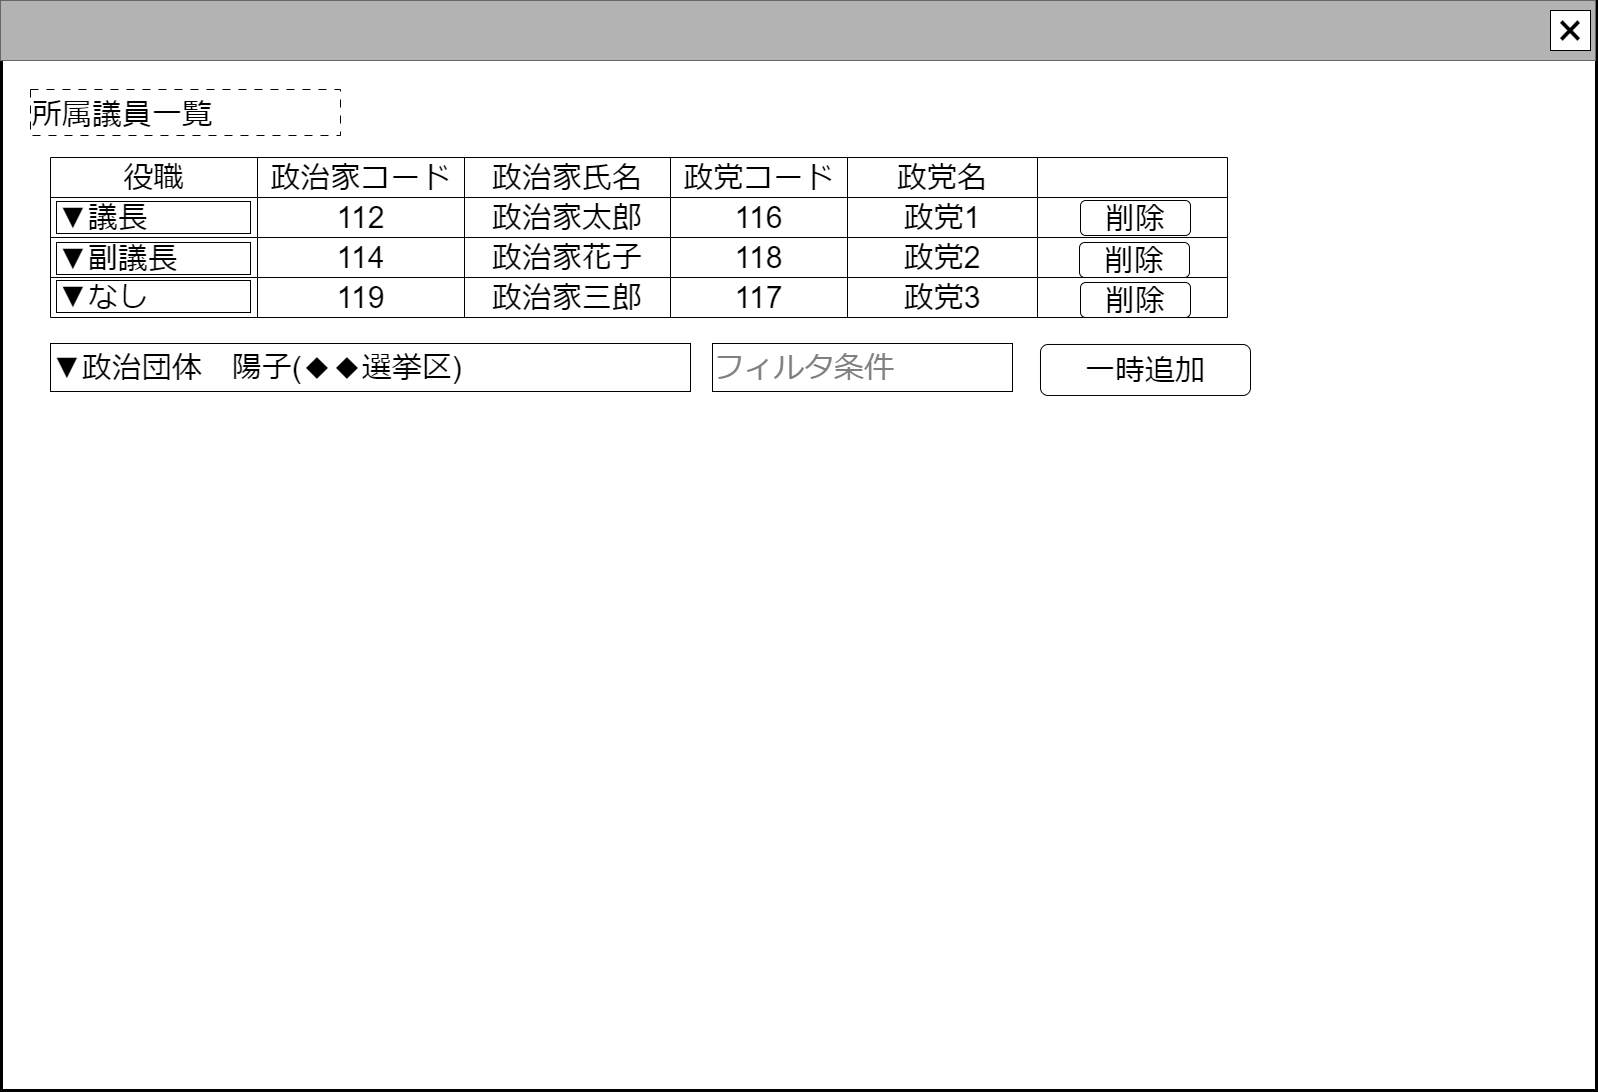

The diagram above was exported from draw.io. Its source (the exported page's mxGraphModel, read from the mxfile embedded in the PNG):
<mxGraphModel dx="850" dy="502" grid="1" gridSize="10" guides="1" tooltips="1" connect="1" arrows="1" fold="1" page="1" pageScale="1" pageWidth="1600" pageHeight="1200" math="0" shadow="0">
  <root>
    <mxCell id="0" />
    <mxCell id="cFaB45KztUIKXS-_cTrr-9" value="ウインドウ" style="locked=1;" parent="0" />
    <mxCell id="cFaB45KztUIKXS-_cTrr-10" value="" style="rounded=0;whiteSpace=wrap;html=1;strokeWidth=3;" parent="cFaB45KztUIKXS-_cTrr-9" vertex="1">
      <mxGeometry x="1" y="1" width="1595" height="1089" as="geometry" />
    </mxCell>
    <mxCell id="cFaB45KztUIKXS-_cTrr-11" value="" style="rounded=0;whiteSpace=wrap;html=1;fillColor=#B3B3B3;fontColor=#333333;strokeColor=#666666;" parent="cFaB45KztUIKXS-_cTrr-9" vertex="1">
      <mxGeometry width="1595" height="60" as="geometry" />
    </mxCell>
    <mxCell id="cFaB45KztUIKXS-_cTrr-12" value="&lt;font style=&quot;font-size: 48px;&quot;&gt;×&lt;/font&gt;" style="rounded=0;whiteSpace=wrap;html=1;" parent="cFaB45KztUIKXS-_cTrr-9" vertex="1">
      <mxGeometry x="1550" y="10" width="40" height="40" as="geometry" />
    </mxCell>
    <mxCell id="cFaB45KztUIKXS-_cTrr-14" value="名称未設定レイヤ" style="" parent="0" />
    <mxCell id="kxWkAaZomFuKM2yIZcbC-111" value="" style="shape=table;startSize=0;container=1;collapsible=0;childLayout=tableLayout;fontSize=16;" parent="cFaB45KztUIKXS-_cTrr-14" vertex="1">
      <mxGeometry x="50" y="157" width="1177" height="160" as="geometry" />
    </mxCell>
    <mxCell id="kxWkAaZomFuKM2yIZcbC-112" value="" style="shape=tableRow;horizontal=0;startSize=0;swimlaneHead=0;swimlaneBody=0;strokeColor=inherit;top=0;left=0;bottom=0;right=0;collapsible=0;dropTarget=0;fillColor=none;points=[[0,0.5],[1,0.5]];portConstraint=eastwest;fontSize=16;" parent="kxWkAaZomFuKM2yIZcbC-111" vertex="1">
      <mxGeometry width="1177" height="40" as="geometry" />
    </mxCell>
    <mxCell id="h00NxnYhf-O3vJvK6x-P-5" value="&lt;font style=&quot;font-size: 30px;&quot;&gt;役職&lt;/font&gt;" style="shape=partialRectangle;html=1;whiteSpace=wrap;connectable=0;strokeColor=inherit;overflow=hidden;fillColor=none;top=0;left=0;bottom=0;right=0;pointerEvents=1;fontSize=16;" parent="kxWkAaZomFuKM2yIZcbC-112" vertex="1">
      <mxGeometry width="207" height="40" as="geometry">
        <mxRectangle width="207" height="40" as="alternateBounds" />
      </mxGeometry>
    </mxCell>
    <mxCell id="kxWkAaZomFuKM2yIZcbC-113" value="&lt;font style=&quot;font-size: 30px;&quot;&gt;政治家コード&lt;/font&gt;" style="shape=partialRectangle;html=1;whiteSpace=wrap;connectable=0;strokeColor=inherit;overflow=hidden;fillColor=none;top=0;left=0;bottom=0;right=0;pointerEvents=1;fontSize=16;" parent="kxWkAaZomFuKM2yIZcbC-112" vertex="1">
      <mxGeometry x="207" width="207" height="40" as="geometry">
        <mxRectangle width="207" height="40" as="alternateBounds" />
      </mxGeometry>
    </mxCell>
    <mxCell id="kxWkAaZomFuKM2yIZcbC-114" value="&lt;font style=&quot;font-size: 30px;&quot;&gt;政治家氏名&lt;/font&gt;" style="shape=partialRectangle;html=1;whiteSpace=wrap;connectable=0;strokeColor=inherit;overflow=hidden;fillColor=none;top=0;left=0;bottom=0;right=0;pointerEvents=1;fontSize=16;" parent="kxWkAaZomFuKM2yIZcbC-112" vertex="1">
      <mxGeometry x="414" width="206" height="40" as="geometry">
        <mxRectangle width="206" height="40" as="alternateBounds" />
      </mxGeometry>
    </mxCell>
    <mxCell id="kxWkAaZomFuKM2yIZcbC-115" value="&lt;font style=&quot;font-size: 30px;&quot;&gt;政党コード&lt;/font&gt;" style="shape=partialRectangle;html=1;whiteSpace=wrap;connectable=0;strokeColor=inherit;overflow=hidden;fillColor=none;top=0;left=0;bottom=0;right=0;pointerEvents=1;fontSize=16;" parent="kxWkAaZomFuKM2yIZcbC-112" vertex="1">
      <mxGeometry x="620" width="177" height="40" as="geometry">
        <mxRectangle width="177" height="40" as="alternateBounds" />
      </mxGeometry>
    </mxCell>
    <mxCell id="kxWkAaZomFuKM2yIZcbC-131" value="&lt;font style=&quot;font-size: 30px;&quot;&gt;政党名&lt;/font&gt;" style="shape=partialRectangle;html=1;whiteSpace=wrap;connectable=0;strokeColor=inherit;overflow=hidden;fillColor=none;top=0;left=0;bottom=0;right=0;pointerEvents=1;fontSize=16;" parent="kxWkAaZomFuKM2yIZcbC-112" vertex="1">
      <mxGeometry x="797" width="190" height="40" as="geometry">
        <mxRectangle width="190" height="40" as="alternateBounds" />
      </mxGeometry>
    </mxCell>
    <mxCell id="kdS2us7QfJVSO1tXntZr-59" style="shape=partialRectangle;html=1;whiteSpace=wrap;connectable=0;strokeColor=inherit;overflow=hidden;fillColor=none;top=0;left=0;bottom=0;right=0;pointerEvents=1;fontSize=16;" parent="kxWkAaZomFuKM2yIZcbC-112" vertex="1">
      <mxGeometry x="987" width="190" height="40" as="geometry">
        <mxRectangle width="190" height="40" as="alternateBounds" />
      </mxGeometry>
    </mxCell>
    <mxCell id="kxWkAaZomFuKM2yIZcbC-116" value="" style="shape=tableRow;horizontal=0;startSize=0;swimlaneHead=0;swimlaneBody=0;strokeColor=inherit;top=0;left=0;bottom=0;right=0;collapsible=0;dropTarget=0;fillColor=none;points=[[0,0.5],[1,0.5]];portConstraint=eastwest;fontSize=16;" parent="kxWkAaZomFuKM2yIZcbC-111" vertex="1">
      <mxGeometry y="40" width="1177" height="40" as="geometry" />
    </mxCell>
    <mxCell id="h00NxnYhf-O3vJvK6x-P-6" style="shape=partialRectangle;html=1;whiteSpace=wrap;connectable=0;strokeColor=inherit;overflow=hidden;fillColor=none;top=0;left=0;bottom=0;right=0;pointerEvents=1;fontSize=16;" parent="kxWkAaZomFuKM2yIZcbC-116" vertex="1">
      <mxGeometry width="207" height="40" as="geometry">
        <mxRectangle width="207" height="40" as="alternateBounds" />
      </mxGeometry>
    </mxCell>
    <mxCell id="kxWkAaZomFuKM2yIZcbC-117" value="&lt;font style=&quot;font-size: 30px;&quot;&gt;112&lt;/font&gt;" style="shape=partialRectangle;html=1;whiteSpace=wrap;connectable=0;strokeColor=inherit;overflow=hidden;fillColor=none;top=0;left=0;bottom=0;right=0;pointerEvents=1;fontSize=16;" parent="kxWkAaZomFuKM2yIZcbC-116" vertex="1">
      <mxGeometry x="207" width="207" height="40" as="geometry">
        <mxRectangle width="207" height="40" as="alternateBounds" />
      </mxGeometry>
    </mxCell>
    <mxCell id="kxWkAaZomFuKM2yIZcbC-118" value="&lt;font style=&quot;font-size: 30px;&quot;&gt;政治家太郎&lt;/font&gt;" style="shape=partialRectangle;html=1;whiteSpace=wrap;connectable=0;strokeColor=inherit;overflow=hidden;fillColor=none;top=0;left=0;bottom=0;right=0;pointerEvents=1;fontSize=16;" parent="kxWkAaZomFuKM2yIZcbC-116" vertex="1">
      <mxGeometry x="414" width="206" height="40" as="geometry">
        <mxRectangle width="206" height="40" as="alternateBounds" />
      </mxGeometry>
    </mxCell>
    <mxCell id="kxWkAaZomFuKM2yIZcbC-119" value="&lt;font style=&quot;font-size: 30px;&quot;&gt;116&lt;/font&gt;" style="shape=partialRectangle;html=1;whiteSpace=wrap;connectable=0;strokeColor=inherit;overflow=hidden;fillColor=none;top=0;left=0;bottom=0;right=0;pointerEvents=1;fontSize=16;" parent="kxWkAaZomFuKM2yIZcbC-116" vertex="1">
      <mxGeometry x="620" width="177" height="40" as="geometry">
        <mxRectangle width="177" height="40" as="alternateBounds" />
      </mxGeometry>
    </mxCell>
    <mxCell id="kxWkAaZomFuKM2yIZcbC-132" value="&lt;font style=&quot;font-size: 30px;&quot;&gt;政党1&lt;/font&gt;" style="shape=partialRectangle;html=1;whiteSpace=wrap;connectable=0;strokeColor=inherit;overflow=hidden;fillColor=none;top=0;left=0;bottom=0;right=0;pointerEvents=1;fontSize=16;" parent="kxWkAaZomFuKM2yIZcbC-116" vertex="1">
      <mxGeometry x="797" width="190" height="40" as="geometry">
        <mxRectangle width="190" height="40" as="alternateBounds" />
      </mxGeometry>
    </mxCell>
    <mxCell id="kdS2us7QfJVSO1tXntZr-60" value="" style="shape=partialRectangle;html=1;whiteSpace=wrap;connectable=0;strokeColor=inherit;overflow=hidden;fillColor=none;top=0;left=0;bottom=0;right=0;pointerEvents=1;fontSize=16;" parent="kxWkAaZomFuKM2yIZcbC-116" vertex="1">
      <mxGeometry x="987" width="190" height="40" as="geometry">
        <mxRectangle width="190" height="40" as="alternateBounds" />
      </mxGeometry>
    </mxCell>
    <mxCell id="kxWkAaZomFuKM2yIZcbC-120" value="" style="shape=tableRow;horizontal=0;startSize=0;swimlaneHead=0;swimlaneBody=0;strokeColor=inherit;top=0;left=0;bottom=0;right=0;collapsible=0;dropTarget=0;fillColor=none;points=[[0,0.5],[1,0.5]];portConstraint=eastwest;fontSize=16;" parent="kxWkAaZomFuKM2yIZcbC-111" vertex="1">
      <mxGeometry y="80" width="1177" height="40" as="geometry" />
    </mxCell>
    <mxCell id="h00NxnYhf-O3vJvK6x-P-7" style="shape=partialRectangle;html=1;whiteSpace=wrap;connectable=0;strokeColor=inherit;overflow=hidden;fillColor=none;top=0;left=0;bottom=0;right=0;pointerEvents=1;fontSize=16;" parent="kxWkAaZomFuKM2yIZcbC-120" vertex="1">
      <mxGeometry width="207" height="40" as="geometry">
        <mxRectangle width="207" height="40" as="alternateBounds" />
      </mxGeometry>
    </mxCell>
    <mxCell id="kxWkAaZomFuKM2yIZcbC-121" value="&lt;font style=&quot;font-size: 30px;&quot;&gt;114&lt;/font&gt;" style="shape=partialRectangle;html=1;whiteSpace=wrap;connectable=0;strokeColor=inherit;overflow=hidden;fillColor=none;top=0;left=0;bottom=0;right=0;pointerEvents=1;fontSize=16;" parent="kxWkAaZomFuKM2yIZcbC-120" vertex="1">
      <mxGeometry x="207" width="207" height="40" as="geometry">
        <mxRectangle width="207" height="40" as="alternateBounds" />
      </mxGeometry>
    </mxCell>
    <mxCell id="kxWkAaZomFuKM2yIZcbC-122" value="&lt;font style=&quot;font-size: 30px;&quot;&gt;政治家花子&lt;/font&gt;" style="shape=partialRectangle;html=1;whiteSpace=wrap;connectable=0;strokeColor=inherit;overflow=hidden;fillColor=none;top=0;left=0;bottom=0;right=0;pointerEvents=1;fontSize=16;" parent="kxWkAaZomFuKM2yIZcbC-120" vertex="1">
      <mxGeometry x="414" width="206" height="40" as="geometry">
        <mxRectangle width="206" height="40" as="alternateBounds" />
      </mxGeometry>
    </mxCell>
    <mxCell id="kxWkAaZomFuKM2yIZcbC-123" value="&lt;font style=&quot;font-size: 30px;&quot;&gt;118&lt;/font&gt;" style="shape=partialRectangle;html=1;whiteSpace=wrap;connectable=0;strokeColor=inherit;overflow=hidden;fillColor=none;top=0;left=0;bottom=0;right=0;pointerEvents=1;fontSize=16;" parent="kxWkAaZomFuKM2yIZcbC-120" vertex="1">
      <mxGeometry x="620" width="177" height="40" as="geometry">
        <mxRectangle width="177" height="40" as="alternateBounds" />
      </mxGeometry>
    </mxCell>
    <mxCell id="kxWkAaZomFuKM2yIZcbC-133" value="&lt;font style=&quot;font-size: 30px;&quot;&gt;政党2&lt;/font&gt;" style="shape=partialRectangle;html=1;whiteSpace=wrap;connectable=0;strokeColor=inherit;overflow=hidden;fillColor=none;top=0;left=0;bottom=0;right=0;pointerEvents=1;fontSize=16;" parent="kxWkAaZomFuKM2yIZcbC-120" vertex="1">
      <mxGeometry x="797" width="190" height="40" as="geometry">
        <mxRectangle width="190" height="40" as="alternateBounds" />
      </mxGeometry>
    </mxCell>
    <mxCell id="kdS2us7QfJVSO1tXntZr-61" style="shape=partialRectangle;html=1;whiteSpace=wrap;connectable=0;strokeColor=inherit;overflow=hidden;fillColor=none;top=0;left=0;bottom=0;right=0;pointerEvents=1;fontSize=16;" parent="kxWkAaZomFuKM2yIZcbC-120" vertex="1">
      <mxGeometry x="987" width="190" height="40" as="geometry">
        <mxRectangle width="190" height="40" as="alternateBounds" />
      </mxGeometry>
    </mxCell>
    <mxCell id="h00NxnYhf-O3vJvK6x-P-10" style="shape=tableRow;horizontal=0;startSize=0;swimlaneHead=0;swimlaneBody=0;strokeColor=inherit;top=0;left=0;bottom=0;right=0;collapsible=0;dropTarget=0;fillColor=none;points=[[0,0.5],[1,0.5]];portConstraint=eastwest;fontSize=16;" parent="kxWkAaZomFuKM2yIZcbC-111" vertex="1">
      <mxGeometry y="120" width="1177" height="40" as="geometry" />
    </mxCell>
    <mxCell id="h00NxnYhf-O3vJvK6x-P-11" style="shape=partialRectangle;html=1;whiteSpace=wrap;connectable=0;strokeColor=inherit;overflow=hidden;fillColor=none;top=0;left=0;bottom=0;right=0;pointerEvents=1;fontSize=16;" parent="h00NxnYhf-O3vJvK6x-P-10" vertex="1">
      <mxGeometry width="207" height="40" as="geometry">
        <mxRectangle width="207" height="40" as="alternateBounds" />
      </mxGeometry>
    </mxCell>
    <mxCell id="h00NxnYhf-O3vJvK6x-P-12" value="&lt;font style=&quot;font-size: 30px;&quot;&gt;119&lt;/font&gt;" style="shape=partialRectangle;html=1;whiteSpace=wrap;connectable=0;strokeColor=inherit;overflow=hidden;fillColor=none;top=0;left=0;bottom=0;right=0;pointerEvents=1;fontSize=16;" parent="h00NxnYhf-O3vJvK6x-P-10" vertex="1">
      <mxGeometry x="207" width="207" height="40" as="geometry">
        <mxRectangle width="207" height="40" as="alternateBounds" />
      </mxGeometry>
    </mxCell>
    <mxCell id="h00NxnYhf-O3vJvK6x-P-13" value="&lt;font style=&quot;font-size: 30px;&quot;&gt;政治家三郎&lt;/font&gt;" style="shape=partialRectangle;html=1;whiteSpace=wrap;connectable=0;strokeColor=inherit;overflow=hidden;fillColor=none;top=0;left=0;bottom=0;right=0;pointerEvents=1;fontSize=16;" parent="h00NxnYhf-O3vJvK6x-P-10" vertex="1">
      <mxGeometry x="414" width="206" height="40" as="geometry">
        <mxRectangle width="206" height="40" as="alternateBounds" />
      </mxGeometry>
    </mxCell>
    <mxCell id="h00NxnYhf-O3vJvK6x-P-14" value="&lt;font style=&quot;font-size: 30px;&quot;&gt;117&lt;/font&gt;" style="shape=partialRectangle;html=1;whiteSpace=wrap;connectable=0;strokeColor=inherit;overflow=hidden;fillColor=none;top=0;left=0;bottom=0;right=0;pointerEvents=1;fontSize=16;" parent="h00NxnYhf-O3vJvK6x-P-10" vertex="1">
      <mxGeometry x="620" width="177" height="40" as="geometry">
        <mxRectangle width="177" height="40" as="alternateBounds" />
      </mxGeometry>
    </mxCell>
    <mxCell id="h00NxnYhf-O3vJvK6x-P-15" value="&lt;font style=&quot;font-size: 30px;&quot;&gt;政党3&lt;/font&gt;" style="shape=partialRectangle;html=1;whiteSpace=wrap;connectable=0;strokeColor=inherit;overflow=hidden;fillColor=none;top=0;left=0;bottom=0;right=0;pointerEvents=1;fontSize=16;" parent="h00NxnYhf-O3vJvK6x-P-10" vertex="1">
      <mxGeometry x="797" width="190" height="40" as="geometry">
        <mxRectangle width="190" height="40" as="alternateBounds" />
      </mxGeometry>
    </mxCell>
    <mxCell id="kdS2us7QfJVSO1tXntZr-62" style="shape=partialRectangle;html=1;whiteSpace=wrap;connectable=0;strokeColor=inherit;overflow=hidden;fillColor=none;top=0;left=0;bottom=0;right=0;pointerEvents=1;fontSize=16;" parent="h00NxnYhf-O3vJvK6x-P-10" vertex="1">
      <mxGeometry x="987" width="190" height="40" as="geometry">
        <mxRectangle width="190" height="40" as="alternateBounds" />
      </mxGeometry>
    </mxCell>
    <mxCell id="kxWkAaZomFuKM2yIZcbC-124" value="&lt;span style=&quot;font-size: 30px;&quot;&gt;所属議員一覧&lt;/span&gt;" style="rounded=0;whiteSpace=wrap;html=1;align=left;dashed=1;dashPattern=8 8;verticalAlign=bottom;" parent="cFaB45KztUIKXS-_cTrr-14" vertex="1">
      <mxGeometry x="30" y="89" width="310" height="46" as="geometry" />
    </mxCell>
    <mxCell id="h00NxnYhf-O3vJvK6x-P-8" value="&lt;span style=&quot;font-size: 30px;&quot;&gt;▼議長&lt;/span&gt;" style="rounded=0;whiteSpace=wrap;html=1;align=left;" parent="cFaB45KztUIKXS-_cTrr-14" vertex="1">
      <mxGeometry x="56" y="201" width="194" height="32" as="geometry" />
    </mxCell>
    <mxCell id="h00NxnYhf-O3vJvK6x-P-9" value="&lt;span style=&quot;font-size: 30px;&quot;&gt;▼副議長&lt;/span&gt;" style="rounded=0;whiteSpace=wrap;html=1;align=left;" parent="cFaB45KztUIKXS-_cTrr-14" vertex="1">
      <mxGeometry x="56" y="242" width="194" height="32" as="geometry" />
    </mxCell>
    <mxCell id="h00NxnYhf-O3vJvK6x-P-18" value="&lt;span style=&quot;font-size: 30px;&quot;&gt;▼なし&lt;/span&gt;" style="rounded=0;whiteSpace=wrap;html=1;align=left;" parent="cFaB45KztUIKXS-_cTrr-14" vertex="1">
      <mxGeometry x="56" y="280" width="194" height="32" as="geometry" />
    </mxCell>
    <mxCell id="kdS2us7QfJVSO1tXntZr-64" value="&lt;span style=&quot;font-size: 30px;&quot;&gt;削除&lt;/span&gt;" style="rounded=1;whiteSpace=wrap;html=1;" parent="cFaB45KztUIKXS-_cTrr-14" vertex="1">
      <mxGeometry x="1080" y="200" width="110" height="35" as="geometry" />
    </mxCell>
    <mxCell id="kdS2us7QfJVSO1tXntZr-65" value="&lt;span style=&quot;font-size: 30px;&quot;&gt;削除&lt;/span&gt;" style="rounded=1;whiteSpace=wrap;html=1;" parent="cFaB45KztUIKXS-_cTrr-14" vertex="1">
      <mxGeometry x="1079" y="242" width="110" height="35" as="geometry" />
    </mxCell>
    <mxCell id="kdS2us7QfJVSO1tXntZr-66" value="&lt;span style=&quot;font-size: 30px;&quot;&gt;削除&lt;/span&gt;" style="rounded=1;whiteSpace=wrap;html=1;" parent="cFaB45KztUIKXS-_cTrr-14" vertex="1">
      <mxGeometry x="1080" y="282" width="110" height="35" as="geometry" />
    </mxCell>
    <mxCell id="kdS2us7QfJVSO1tXntZr-85" value="&lt;span style=&quot;font-size: 30px;&quot;&gt;▼政治団体　陽子(◆◆選挙区)&lt;/span&gt;" style="rounded=0;whiteSpace=wrap;html=1;align=left;" parent="cFaB45KztUIKXS-_cTrr-14" vertex="1">
      <mxGeometry x="50" y="343" width="640" height="48" as="geometry" />
    </mxCell>
    <mxCell id="kdS2us7QfJVSO1tXntZr-86" value="&lt;span style=&quot;font-size: 30px;&quot;&gt;一時追加&lt;/span&gt;" style="rounded=1;whiteSpace=wrap;html=1;" parent="cFaB45KztUIKXS-_cTrr-14" vertex="1">
      <mxGeometry x="1040" y="344" width="210" height="51" as="geometry" />
    </mxCell>
    <mxCell id="B280RtKdoIgjAsrYcOXL-0" value="&lt;span style=&quot;font-size: 30px;&quot;&gt;&lt;font color=&quot;#808080&quot;&gt;フィルタ条件&lt;/font&gt;&lt;/span&gt;" style="rounded=0;whiteSpace=wrap;html=1;align=left;" vertex="1" parent="cFaB45KztUIKXS-_cTrr-14">
      <mxGeometry x="712" y="343" width="300" height="48" as="geometry" />
    </mxCell>
  </root>
</mxGraphModel>